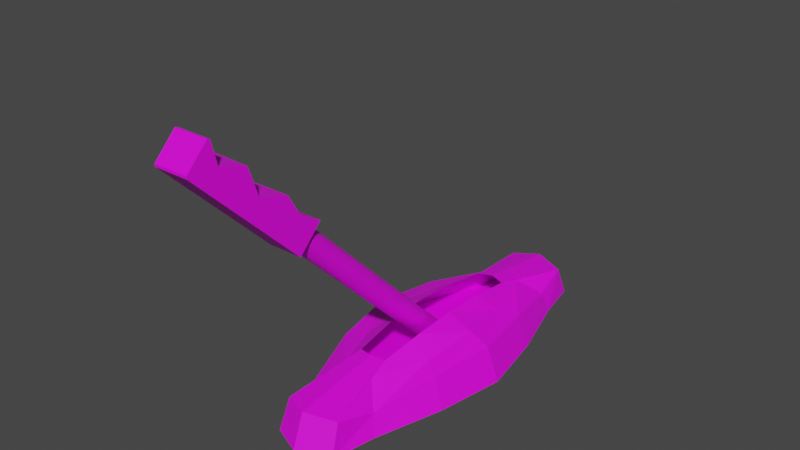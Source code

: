# Source: LowPolyLever.blend  (saved by Blender 3.3.6; exported with 4.5.12 LTS)
import bpy
from mathutils import Matrix  # noqa: F401  (used for matrix-valued properties, if any)

bpy.ops.wm.read_factory_settings(use_empty=True)
scene = bpy.context.scene
scene.name = 'Scene'

# ---- collections
col_collection = bpy.data.collections.new('Collection'); scene.collection.children.link(col_collection)

# ---- images (referenced by path relative to the original .blend; pixels are not part of the script)
import os
ASSET_DIR = os.environ.get("B2B_ASSET_DIR", "")  # directory of the original .blend (textures are referenced by path, not embedded)
HERE = os.path.dirname(os.path.abspath(__file__))  # packed textures are extracted next to this script under _unpacked/

def load_image(name, relpath, width, height, colorspace="sRGB"):
    """Load a texture the original file referenced (path relative to the .blend, or extracted next to this script)."""
    p = next((c for c in (os.path.join(HERE, relpath), os.path.join(ASSET_DIR, relpath)) if relpath and os.path.exists(c)), "")
    if p:
        img = bpy.data.images.load(p, check_existing=True)
        img.name = name
    else:  # same state as the original file: an image datablock whose file is absent (Cycles renders it pink)
        img = bpy.data.images.new(name, width, height)
        img.source = "FILE"
        img.filepath = "//" + (relpath or name)
    img.colorspace_settings.name = colorspace
    return img
img_lever01 = load_image('lever01', 'lever-basecolor-rojo.png', 1024, 1024, 'sRGB')

# ---- materials (node trees are filled in below, after node groups)
mat_material = bpy.data.materials.new('Material')
mat_material.use_transparent_shadow = False

# ---- material node trees
mat_material.use_nodes = True; mat_material.node_tree.nodes.clear()
_N = mat_material.node_tree.nodes; _L = mat_material.node_tree.links
n0 = _N.new('ShaderNodeBsdfPrincipled'); n0.name = 'Principled BSDF'; n0.location = (10, 300)
n0.distribution = 'GGX'
n0.subsurface_method = 'RANDOM_WALK_SKIN'
n0.inputs[3].default_value = 1.45
n0.inputs[27].default_value = (0.0, 0.0, 0.0, 1.0)
n0.inputs[28].default_value = 1.0
n1 = _N.new('ShaderNodeOutputMaterial'); n1.name = 'Material Output'; n1.location = (300, 300)
n2 = _N.new('ShaderNodeTexImage'); n2.name = 'Image Texture'; n2.location = (-344, 281)
n2.image = img_lever01
_L.new(n0.outputs[0], n1.inputs[0])
_L.new(n2.outputs[0], n0.inputs[0])
n1.is_active_output = True

# ---- world
world_world = bpy.data.worlds.new('World'); scene.world = world_world
world_world.use_nodes = True; world_world.node_tree.nodes.clear()
_N = world_world.node_tree.nodes; _L = world_world.node_tree.links
n0 = _N.new('ShaderNodeOutputWorld'); n0.name = 'World Output'; n0.location = (300, 300)
n1 = _N.new('ShaderNodeBackground'); n1.name = 'Background'; n1.location = (10, 300)
n1.inputs[0].default_value = (0.05088, 0.05088, 0.05088, 1.0)
_L.new(n1.outputs[0], n0.inputs[0])
n0.is_active_output = True
world_world.color = (0.05088, 0.05088, 0.05088)
world_world.use_sun_shadow = False
world_world.sun_shadow_jitter_overblur = 0.0

# ---- meshes
me_roundcube = bpy.data.meshes.new('Roundcube')
me_roundcube.from_pydata([(3.725e-09, -3.725e-09, 0.008216), (0.2172, 0.7071, 0.0), (0.1728, 0.9354, 0.0), (0.0, 1.0, 0.0), (-0.1506, 0.9354, 0.0), (0.1871, 0.677, 0.1064), (0.1578, 0.878, 0.1562), (0.0, 0.9354, 0.1712), (-0.1356, 0.878, 0.1562), (-0.2148, 0.7071, 0.0), (-0.3461, 0.3536, 0.0), (-0.4107, 0.0, 0.0), (-0.3461, -0.3536, 0.0), (-0.1847, 0.677, 0.1064), (-0.2887, 0.3385, 0.1562), (-0.3461, 0.0, 0.1712), (-0.2887, -0.3385, 0.1562), (-0.2148, -0.7071, 0.0), (-0.1506, -0.9354, 0.0), (0.0, -1.0, 0.0), (0.1728, -0.9354, 0.0), (-0.1847, -0.677, 0.1064), (-0.1356, -0.878, 0.1562), (0.0, -0.9354, 0.1712), (0.1578, -0.878, 0.1562), (0.2172, -0.7071, 0.0), (0.3223, -0.3536, 0.0), (0.3869, 0.0, 0.0), (0.3223, 0.3536, 0.0), (0.1871, -0.677, 0.1064), (0.2649, -0.3385, 0.1562), (0.3223, 0.0, 0.1712), (0.2649, 0.3385, 0.1562), (0.08746, 0.5774, 0.1975), (0.07296, 0.4618, 0.2266), (0.0, 0.4823, 0.2342), (-0.07296, 0.4618, 0.2266), (-0.08501, 0.5774, 0.1975), (0.1871, 0.2887, 0.1855), (0.08556, 0.2309, 0.262), (-0.08556, 0.2309, 0.262), (-0.1847, 0.2887, 0.1855), (0.2172, 0.0, 0.2156), (0.08936, 1.813e-09, 0.2766), (-0.08936, 1.813e-09, 0.2766), (-0.2148, 0.0, 0.2156), (0.1871, -0.2887, 0.1855), (0.08556, -0.2309, 0.262), (-0.08556, -0.2309, 0.262), (-0.1847, -0.2887, 0.1855), (0.08746, -0.5774, 0.1975), (0.07296, -0.4618, 0.2266), (0.0, -0.4823, 0.2342), (-0.07296, -0.4618, 0.2266), (-0.08501, -0.5774, 0.1975), (0.0, -0.9952, 1.03), (0.0, -0.04622, 0.08113), (-0.01181, -0.9944, 1.031), (-0.01181, -0.0454, 0.08195), (-0.02316, -0.9919, 1.033), (-0.02316, -0.04296, 0.08439), (-0.03362, -0.988, 1.037), (-0.03362, -0.03901, 0.08834), (-0.04279, -0.9827, 1.043), (-0.04279, -0.03368, 0.09367), (-0.05032, -0.9762, 1.049), (-0.05032, -0.0272, 0.1002), (-0.05591, -0.9688, 1.057), (-0.05591, -0.0198, 0.1075), (-0.05936, -0.9607, 1.065), (-0.05936, -0.01177, 0.1156), (-0.06052, -0.9524, 1.073), (-0.06052, -0.003423, 0.1239), (-0.05936, -0.944, 1.081), (-0.05936, 0.004926, 0.1323), (-0.05591, -0.936, 1.089), (-0.05591, 0.01295, 0.1403), (-0.05032, -0.9286, 1.097), (-0.05032, 0.02035, 0.1477), (-0.04279, -0.9221, 1.103), (-0.04279, 0.02684, 0.1542), (-0.03362, -0.9168, 1.108), (-0.03362, 0.03216, 0.1595), (-0.02316, -0.9129, 1.112), (-0.02316, 0.03611, 0.1635), (-0.01181, -0.9104, 1.115), (-0.01181, 0.03855, 0.1659), (5.291e-09, -0.9096, 1.116), (5.291e-09, 0.03937, 0.1667), (0.01181, -0.9104, 1.115), (0.01181, 0.03855, 0.1659), (0.02316, -0.9129, 1.112), (0.02316, 0.03611, 0.1635), (0.03362, -0.9168, 1.108), (0.03362, 0.03216, 0.1595), (0.04279, -0.9221, 1.103), (0.04279, 0.02684, 0.1542), (0.05032, -0.9286, 1.097), (0.05032, 0.02035, 0.1477), (0.05591, -0.936, 1.089), (0.05591, 0.01295, 0.1403), (0.05936, -0.944, 1.081), (0.05936, 0.004926, 0.1323), (0.06052, -0.9524, 1.073), (0.06052, -0.003423, 0.1239), (0.05936, -0.9607, 1.065), (0.05936, -0.01177, 0.1156), (0.05591, -0.9688, 1.057), (0.05591, -0.0198, 0.1075), (0.05032, -0.9762, 1.049), (0.05032, -0.0272, 0.1002), (0.04279, -0.9827, 1.043), (0.04279, -0.03368, 0.09367), (0.03362, -0.988, 1.037), (0.03362, -0.03901, 0.08834), (0.02316, -0.9919, 1.033), (0.02316, -0.04296, 0.08439), (0.01181, -0.9944, 1.031), (0.01181, -0.0454, 0.08195), (-0.08459, -0.9837, 0.9896), (-0.08459, -1.436, 1.442), (-0.08459, -0.8641, 1.109), (-0.08459, -1.363, 1.516), (0.08459, -0.9837, 0.9896), (0.08459, -1.436, 1.442), (0.08459, -0.8641, 1.109), (0.08459, -1.365, 1.513), (-0.08459, -1.347, 1.353), (-0.08459, -1.227, 1.472), (0.08459, -1.23, 1.47), (0.08459, -1.347, 1.353), (-0.08459, -1.18, 1.328), (0.08459, -1.182, 1.326), (0.08459, -1.251, 1.257), (-0.08459, -1.251, 1.257), (-0.08459, -1.037, 1.282), (0.08459, -1.037, 1.282), (0.08459, -1.157, 1.163), (-0.08459, -1.157, 1.163), (-0.08459, -0.9714, 1.175), (0.08459, -0.9739, 1.173), (0.08459, -1.07, 1.076), (-0.08459, -1.07, 1.076), (-0.08459, -1.405, 1.632), (-0.08459, -1.392, 1.628), (0.08459, -1.393, 1.628), (0.08459, -1.405, 1.632), (-0.08459, -1.509, 1.515), (-0.08459, -1.509, 1.527), (0.08459, -1.509, 1.527), (0.08459, -1.509, 1.515)], [], [(0, 2, 1), (0, 3, 2), (0, 4, 3), (0, 9, 4), (1, 2, 6, 5), (2, 3, 7, 6), (3, 4, 8, 7), (4, 9, 13, 8), (5, 6, 34, 33), (6, 7, 35, 34), (7, 8, 36, 35), (8, 13, 37, 36), (0, 10, 9), (0, 11, 10), (0, 12, 11), (0, 17, 12), (9, 10, 14, 13), (10, 11, 15, 14), (11, 12, 16, 15), (12, 17, 21, 16), (13, 14, 41, 37), (14, 15, 45, 41), (15, 16, 49, 45), (16, 21, 54, 49), (0, 18, 17), (0, 19, 18), (0, 20, 19), (0, 25, 20), (17, 18, 22, 21), (18, 19, 23, 22), (19, 20, 24, 23), (20, 25, 29, 24), (21, 22, 53, 54), (22, 23, 52, 53), (23, 24, 51, 52), (24, 29, 50, 51), (0, 26, 25), (0, 27, 26), (0, 28, 27), (0, 1, 28), (25, 26, 30, 29), (26, 27, 31, 30), (27, 28, 32, 31), (28, 1, 5, 32), (29, 30, 46, 50), (30, 31, 42, 46), (31, 32, 38, 42), (32, 5, 33, 38), (33, 34, 39, 38), (36, 37, 41, 40), (38, 39, 43, 42), (40, 41, 45, 44), (42, 43, 47, 46), (44, 45, 49, 48), (46, 47, 51, 50), (48, 49, 54, 53), (55, 56, 58, 57), (57, 58, 60, 59), (59, 60, 62, 61), (61, 62, 64, 63), (63, 64, 66, 65), (65, 66, 68, 67), (67, 68, 70, 69), (69, 70, 72, 71), (71, 72, 74, 73), (73, 74, 76, 75), (75, 76, 78, 77), (77, 78, 80, 79), (79, 80, 82, 81), (81, 82, 84, 83), (83, 84, 86, 85), (85, 86, 88, 87), (87, 88, 90, 89), (89, 90, 92, 91), (91, 92, 94, 93), (93, 94, 96, 95), (95, 96, 98, 97), (97, 98, 100, 99), (99, 100, 102, 101), (101, 102, 104, 103), (103, 104, 106, 105), (105, 106, 108, 107), (107, 108, 110, 109), (109, 110, 112, 111), (111, 112, 114, 113), (113, 114, 116, 115), (58, 56, 118, 116, 114, 112, 110, 108, 106, 104, 102, 100, 98, 96, 94, 92, 90, 88, 86, 84, 82, 80, 78, 76, 74, 72, 70, 68, 66, 64, 62, 60), (115, 116, 118, 117), (117, 118, 56, 55), (55, 57, 59, 61, 63, 65, 67, 69, 71, 73, 75, 77, 79, 81, 83, 85, 87, 89, 91, 93, 95, 97, 99, 101, 103, 105, 107, 109, 111, 113, 115, 117), (127, 120, 122, 128), (128, 122, 126, 129), (129, 126, 124, 130), (130, 124, 120, 127), (121, 125, 123, 119), (133, 130, 127, 134), (132, 129, 130, 133), (131, 128, 129, 132), (134, 127, 128, 131), (138, 134, 131, 135), (135, 131, 132, 136), (136, 132, 133, 137), (137, 133, 134, 138), (141, 137, 138, 142), (140, 136, 137, 141), (139, 135, 136, 140), (142, 138, 135, 139), (119, 142, 139, 121), (121, 139, 140, 125), (125, 140, 141, 123), (123, 141, 142, 119), (126, 122, 144, 145), (124, 126, 145, 146, 149, 150), (122, 120, 147, 148, 143, 144), (143, 146, 145, 144), (146, 143, 148, 149), (149, 148, 147, 150), (120, 124, 150, 147)])
_uv = me_roundcube.uv_layers.new(name='UVMap')
_uv.uv.foreach_set('vector', [0.1057, 0.3489, 0.06608, 0.5634, 0.0559, 0.5111, 0.1057, 0.3489, 0.1057, 0.5782, 0.06608, 0.5634, 0.1057, 0.3489, 0.1403, 0.5634, 0.1057, 0.5782, 0.1057, 0.3489, 0.155, 0.5111, 0.1403, 0.5634, 0.8832, 0.575, 0.8714, 0.523, 0.9095, 0.5269, 0.9095, 0.5749, 0.9138, 0.8269, 0.8715, 0.8284, 0.8751, 0.7866, 0.9138, 0.7886, 0.1057, 0.5782, 0.1403, 0.5634, 0.1572, 0.5978, 0.1275, 0.6141, 0.6689, 0.8811, 0.6808, 0.828, 0.707, 0.8288, 0.707, 0.8776, 0.8125, 0.3114, 0.8367, 0.27, 0.8367, 0.3687, 0.817, 0.3496, 0.2949, 0.2534, 0.2566, 0.2585, 0.2775, 0.1557, 0.2949, 0.1547, 0.1275, 0.6141, 0.1572, 0.5978, 0.2226, 0.6706, 0.2084, 0.6808, 0.8374, 0.6209, 0.8116, 0.5795, 0.8169, 0.5413, 0.8374, 0.523, 0.1057, 0.3489, 0.1851, 0.43, 0.155, 0.5111, 0.1057, 0.3489, 0.1999, 0.3489, 0.1851, 0.43, 0.1057, 0.3489, 0.1851, 0.2678, 0.1999, 0.3489, 0.1057, 0.3489, 0.155, 0.1867, 0.1851, 0.2678, 0.01698, 0.7178, 0.1034, 0.7148, 0.1034, 0.7531, 0.02196, 0.7436, 0.7108, 0.6394, 0.7108, 0.7218, 0.6689, 0.7191, 0.6725, 0.6404, 0.7108, 0.523, 0.7108, 0.6054, 0.6725, 0.6044, 0.6689, 0.5257, 0.2949, 0.5455, 0.2949, 0.632, 0.2689, 0.6279, 0.2566, 0.5468, 0.2906, 0.6659, 0.2906, 0.7479, 0.2639, 0.7535, 0.2566, 0.6838, 0.8431, 0.4102, 0.8431, 0.489, 0.8116, 0.4845, 0.8168, 0.4178, 0.8517, 0.1497, 0.8517, 0.2285, 0.8255, 0.2209, 0.8203, 0.1542, 0.7785, 0.2756, 0.7785, 0.3576, 0.7444, 0.3397, 0.7518, 0.27, 0.1057, 0.3489, 0.1403, 0.1344, 0.155, 0.1867, 0.1057, 0.3489, 0.1057, 0.1196, 0.1403, 0.1344, 0.1057, 0.3489, 0.06608, 0.1344, 0.1057, 0.1196, 0.1057, 0.3489, 0.0559, 0.1867, 0.06608, 0.1344, 0.8826, 0.3231, 0.8707, 0.27, 0.9089, 0.2735, 0.9089, 0.3223, 0.1403, 0.1344, 0.1057, 0.1196, 0.1275, 0.08368, 0.1572, 0.1, 0.8714, 0.6949, 0.9136, 0.6965, 0.9136, 0.7348, 0.875, 0.7367, 0.8714, 0.661, 0.8832, 0.609, 0.9095, 0.6091, 0.9095, 0.6571, 0.8116, 0.6962, 0.8374, 0.6548, 0.8374, 0.7527, 0.8169, 0.7344, 0.1572, 0.1, 0.1275, 0.08368, 0.2084, 0.01698, 0.2226, 0.02721, 0.2566, 0.01698, 0.2949, 0.02202, 0.2949, 0.1208, 0.2775, 0.1198, 0.8446, 0.1157, 0.8203, 0.07436, 0.8248, 0.03613, 0.8446, 0.01698, 0.1057, 0.3489, 0.03179, 0.2678, 0.0559, 0.1867, 0.1057, 0.3489, 0.01698, 0.3489, 0.03179, 0.2678, 0.1057, 0.3489, 0.03179, 0.43, 0.01698, 0.3489, 0.1057, 0.3489, 0.0559, 0.5111, 0.03179, 0.43, 0.1374, 0.7158, 0.222, 0.7148, 0.222, 0.7531, 0.1423, 0.7416, 0.7863, 0.01698, 0.7863, 0.0994, 0.7444, 0.09674, 0.748, 0.01801, 0.7863, 0.1334, 0.7863, 0.2158, 0.748, 0.2147, 0.7444, 0.136, 0.7535, 0.7941, 0.6689, 0.7931, 0.6738, 0.7673, 0.7535, 0.7558, 0.7776, 0.523, 0.7776, 0.6035, 0.7571, 0.6119, 0.7447, 0.543, 0.0429, 0.7871, 0.0429, 0.8659, 0.01698, 0.8623, 0.0224, 0.7956, 0.8375, 0.7866, 0.8375, 0.8655, 0.817, 0.8569, 0.8116, 0.7902, 0.7774, 0.4, 0.7774, 0.4805, 0.7444, 0.4605, 0.7568, 0.3915, 0.352, 0.776, 0.3574, 0.803, 0.3574, 0.8567, 0.3289, 0.8422, 0.6214, 0.8297, 0.6165, 0.8567, 0.5933, 0.7905, 0.6214, 0.776, 0.1093, 0.854, 0.07982, 0.8415, 0.07686, 0.7885, 0.1093, 0.7871, 0.2595, 0.8, 0.2885, 0.7875, 0.2885, 0.8544, 0.2566, 0.853, 0.7772, 0.7128, 0.7447, 0.7114, 0.7477, 0.6584, 0.7772, 0.6459, 0.1433, 0.7884, 0.1752, 0.7871, 0.1752, 0.854, 0.1462, 0.8414, 0.4044, 0.7905, 0.433, 0.776, 0.433, 0.8297, 0.4276, 0.8567, 0.5081, 0.8567, 0.48, 0.8422, 0.5031, 0.776, 0.5081, 0.803, 0.5555, 0.236, 0.5555, 0.017, 0.5594, 0.01698, 0.5594, 0.236, 0.446, 0.27, 0.446, 0.489, 0.4422, 0.4891, 0.4422, 0.27, 0.446, 0.01698, 0.446, 0.236, 0.4422, 0.236, 0.4422, 0.017, 0.4838, 0.523, 0.4838, 0.742, 0.48, 0.7421, 0.48, 0.523, 0.3666, 0.236, 0.3666, 0.017, 0.3705, 0.01698, 0.3705, 0.236, 0.6311, 0.236, 0.6311, 0.017, 0.6349, 0.01698, 0.6349, 0.236, 0.6311, 0.7421, 0.6311, 0.523, 0.6349, 0.523, 0.6349, 0.742, 0.7067, 0.236, 0.7067, 0.017, 0.7105, 0.01698, 0.7105, 0.236, 0.5555, 0.489, 0.5555, 0.27, 0.5594, 0.27, 0.5594, 0.489, 0.4044, 0.236, 0.4044, 0.017, 0.4082, 0.01698, 0.4082, 0.236, 0.4044, 0.4891, 0.4044, 0.27, 0.4082, 0.27, 0.4082, 0.489, 0.3666, 0.7421, 0.3666, 0.523, 0.3705, 0.523, 0.3705, 0.742, 0.6689, 0.236, 0.6689, 0.017, 0.6727, 0.01698, 0.6727, 0.236, 0.3289, 0.7421, 0.3289, 0.523, 0.3327, 0.523, 0.3327, 0.742, 0.5933, 0.236, 0.5933, 0.017, 0.5971, 0.01698, 0.5971, 0.236, 0.6311, 0.489, 0.6311, 0.27, 0.6349, 0.27, 0.6349, 0.489, 0.446, 0.523, 0.446, 0.742, 0.4422, 0.7421, 0.4422, 0.523, 0.6689, 0.489, 0.6689, 0.27, 0.6727, 0.27, 0.6727, 0.489, 0.4838, 0.27, 0.4838, 0.489, 0.48, 0.489, 0.48, 0.27, 0.3705, 0.27, 0.3705, 0.489, 0.3666, 0.4891, 0.3666, 0.27, 0.5216, 0.523, 0.5216, 0.742, 0.5178, 0.7421, 0.5178, 0.523, 0.5933, 0.489, 0.5933, 0.27, 0.5971, 0.27, 0.5971, 0.489, 0.3327, 0.01698, 0.3327, 0.236, 0.3289, 0.236, 0.3289, 0.017, 0.5216, 0.01698, 0.5216, 0.236, 0.5178, 0.236, 0.5178, 0.017, 0.5216, 0.27, 0.5216, 0.489, 0.5178, 0.489, 0.5178, 0.27, 0.5971, 0.523, 0.5971, 0.742, 0.5933, 0.7421, 0.5933, 0.523, 0.4044, 0.7421, 0.4044, 0.523, 0.4082, 0.523, 0.4082, 0.742, 0.4838, 0.01698, 0.4838, 0.236, 0.48, 0.236, 0.48, 0.017, 0.7105, 0.27, 0.7105, 0.489, 0.7067, 0.489, 0.7067, 0.27, 0.2566, 0.5115, 0.2566, 0.2925, 0.2604, 0.2924, 0.2604, 0.5115, 0.9646, 0.926, 0.9668, 0.9275, 0.9688, 0.9295, 0.9703, 0.9317, 0.9713, 0.9342, 0.9718, 0.9369, 0.9718, 0.9396, 0.9713, 0.9423, 0.9703, 0.9448, 0.9688, 0.9471, 0.9668, 0.949, 0.9646, 0.9505, 0.9621, 0.9516, 0.9594, 0.9521, 0.9567, 0.9521, 0.954, 0.9516, 0.9515, 0.9505, 0.9492, 0.949, 0.9473, 0.9471, 0.9458, 0.9448, 0.9448, 0.9423, 0.9442, 0.9396, 0.9442, 0.9369, 0.9448, 0.9342, 0.9458, 0.9317, 0.9473, 0.9295, 0.9492, 0.9275, 0.9515, 0.926, 0.954, 0.925, 0.9567, 0.9245, 0.9594, 0.9245, 0.9621, 0.925, 0.3289, 0.4891, 0.3289, 0.27, 0.3327, 0.27, 0.3327, 0.489, 0.5594, 0.523, 0.5594, 0.742, 0.5555, 0.7421, 0.5555, 0.523, 0.9623, 0.0446, 0.9596, 0.0446, 0.9569, 0.04407, 0.9544, 0.04303, 0.9522, 0.04152, 0.9502, 0.03959, 0.9487, 0.03733, 0.9477, 0.03482, 0.9472, 0.03215, 0.9472, 0.02943, 0.9477, 0.02676, 0.9487, 0.02425, 0.9502, 0.02199, 0.9522, 0.02006, 0.9544, 0.01855, 0.9569, 0.01751, 0.9596, 0.01698, 0.9623, 0.01698, 0.965, 0.01751, 0.9675, 0.01855, 0.9698, 0.02006, 0.9717, 0.02199, 0.9732, 0.02425, 0.9743, 0.02676, 0.9748, 0.02943, 0.9748, 0.03215, 0.9743, 0.03482, 0.9732, 0.03733, 0.9717, 0.03959, 0.9698, 0.04152, 0.9675, 0.04303, 0.965, 0.04407, 0.9103, 0.9352, 0.9103, 0.9642, 0.8864, 0.9642, 0.8715, 0.9352, 0.8857, 0.1497, 0.9183, 0.15, 0.9183, 0.1888, 0.8857, 0.1885, 0.9428, 0.3619, 0.9578, 0.3329, 0.9808, 0.3329, 0.9808, 0.3619, 0.9428, 0.299, 0.9428, 0.27, 0.9816, 0.27, 0.9816, 0.299, 0.9158, 0.449, 0.877, 0.449, 0.877, 0.4102, 0.9158, 0.4102, 0.1157, 0.8879, 0.1157, 0.919, 0.07686, 0.919, 0.07686, 0.8879, 0.4957, 0.9217, 0.48, 0.8906, 0.518, 0.8906, 0.518, 0.9217, 0.7758, 0.8668, 0.741, 0.8672, 0.741, 0.8284, 0.7758, 0.828, 0.1807, 0.9267, 0.1496, 0.9267, 0.1496, 0.8879, 0.1807, 0.9036, 0.4044, 0.8906, 0.4349, 0.8906, 0.4349, 0.9137, 0.4044, 0.9294, 0.9132, 0.05578, 0.8789, 0.05578, 0.8785, 0.01698, 0.9132, 0.01699, 0.2497, 0.9189, 0.2662, 0.8883, 0.2885, 0.8883, 0.2885, 0.9189, 0.3289, 0.9211, 0.3289, 0.8906, 0.3676, 0.8906, 0.3676, 0.9211, 0.07686, 0.981, 0.07686, 0.9529, 0.1157, 0.9529, 0.1157, 0.981, 0.8321, 0.9324, 0.804, 0.9399, 0.804, 0.9011, 0.8321, 0.9011, 0.707, 0.9153, 0.707, 0.9441, 0.6682, 0.9441, 0.6682, 0.9151, 0.9715, 0.6346, 0.9434, 0.6346, 0.9434, 0.5958, 0.9715, 0.6025, 0.2885, 0.9528, 0.2885, 0.9809, 0.2564, 0.9809, 0.2497, 0.9528, 0.7701, 0.9399, 0.7412, 0.9399, 0.741, 0.9011, 0.7701, 0.9011, 0.9434, 0.523, 0.9715, 0.5305, 0.9715, 0.5618, 0.9434, 0.5618, 0.9442, 0.8905, 0.9442, 0.8624, 0.983, 0.8624, 0.983, 0.8905, 0.5933, 0.9294, 0.5937, 0.8906, 0.6204, 0.8906, 0.6204, 0.9294, 0.3676, 0.9807, 0.3446, 0.9807, 0.3304, 0.9576, 0.3318, 0.9551, 0.3657, 0.9551, 0.3676, 0.957, 0.04256, 0.9148, 0.04256, 0.9386, 0.01888, 0.9386, 0.01698, 0.9367, 0.01698, 0.9027, 0.0195, 0.9013, 0.9103, 0.8653, 0.8715, 0.8653, 0.8715, 0.8624, 0.9103, 0.8624, 0.8715, 0.8653, 0.9103, 0.8653, 0.9103, 0.8993, 0.8715, 0.8993, 0.8715, 0.8993, 0.9103, 0.8993, 0.9103, 0.9012, 0.8715, 0.9012, 0.9173, 0.1153, 0.8785, 0.1153, 0.8785, 0.09164, 0.9173, 0.09164])
me_roundcube.materials.append(mat_material)
me_roundcube.update()
arm_armature = bpy.data.armatures.new('Armature')  # bones are not reproduced

# ---- objects
ob_roundcube = bpy.data.objects.new('Roundcube', me_roundcube)
ob_armature = bpy.data.objects.new('Armature', arm_armature)

# ---- transforms, parenting, visibility, modifiers, constraints
ob_roundcube.parent = ob_armature
ob_roundcube.matrix_parent_inverse = Matrix(((4.311, -0.0, 0.0, -0.0), (-0.0, 4.311, -0.0, 0.0), (0.0, -0.0, 4.311, -0.0), (-0.0, 0.0, -0.0, 1.0)))
ob_roundcube.location = (0.0, 0.0, 0.0)
_vg = ob_roundcube.vertex_groups.new(name='Base')
for _i, _w in zip([0, 1, 2, 3, 4, 5, 6, 7, 8, 9, 10, 11, 12, 13, 14, 15, 16, 17, 18, 19, 20, 21, 22, 23, 24, 25, 26, 27, 28, 29, 30, 31, 32, 33, 34, 35, 36, 37, 38, 39, 40, 41, 42, 43, 44, 45, 46, 47, 48, 49, 50, 51, 52, 53, 54, 56, 58, 60, 62, 64, 66, 68, 70, 72, 74, 76, 78, 80, 82, 84, 86, 88, 90, 92, 94, 96, 98, 100, 102, 104, 106, 108, 110, 112, 114, 116, 118], [1.0, 0.557, 0.44, 0.4182, 0.4425, 0.5564, 0.5019, 0.4838, 0.4949, 0.5521, 0.7487, 0.7933, 0.4826, 0.5524, 0.6069, 0.6234, 0.5672, 0.3769, 0.253, 0.2368, 0.2675, 0.3826, 0.3393, 0.3319, 0.3334, 0.3931, 0.4947, 0.8538, 0.7617, 0.4119, 0.5709, 0.7835, 0.6195, 0.5245, 0.5208, 0.5253, 0.5327, 0.5255, 0.5768, 0.5005, 0.4985, 0.5571, 0.6807, 0.2662, 0.274, 0.6339, 0.5548, 0.3449, 0.4045, 0.5579, 0.4426, 0.479, 0.4596, 0.431, 0.4191, 0.9709, 0.9707, 0.9702, 0.9662, 0.9621, 0.9572, 0.9524, 0.9468, 0.9413, 0.9357, 0.9304, 0.9244, 0.9186, 0.9136, 0.9088, 0.9063, 0.9039, 0.9019, 0.9, 0.9051, 0.9104, 0.9166, 0.9232, 0.9294, 0.936, 0.9424, 0.949, 0.954, 0.959, 0.9634, 0.9675, 0.9694]): _vg.add([_i], _w, 'REPLACE')
_vg = ob_roundcube.vertex_groups.new(name='Lever')
for _i, _w in zip([0, 1, 2, 3, 4, 5, 6, 7, 8, 9, 10, 11, 12, 13, 14, 15, 16, 17, 18, 19, 20, 21, 22, 23, 24, 25, 26, 27, 28, 29, 30, 31, 32, 33, 34, 35, 36, 37, 38, 39, 40, 41, 42, 43, 44, 45, 46, 47, 48, 49, 50, 51, 52, 53, 54, 55, 56, 57, 58, 59, 60, 61, 62, 63, 64, 65, 66, 67, 68, 69, 70, 71, 72, 73, 74, 75, 76, 77, 78, 79, 80, 81, 82, 83, 84, 85, 86, 87, 88, 89, 90, 91, 92, 93, 94, 95, 96, 97, 98, 99, 100, 101, 102, 103, 104, 105, 106, 107, 108, 109, 110, 111, 112, 113, 114, 115, 116, 117, 118, 119, 120, 121, 122, 123, 124, 125, 126, 127, 128, 129, 130, 131, 132, 133, 134, 135, 136, 137, 138, 139, 140, 141, 142, 143, 144, 145, 146, 147, 148, 149, 150], [0.0, 2.574e-07, 0.0005327, 3.706e-05, 0.0003155, 8.742e-06, 0.00105, 0.0007059, 5.154e-05, 4.136e-05, 0.02569, 0.000727, 0.003941, 4.132e-06, 5.687e-07, 1.228e-05, 6.029e-05, 0.006282, 0.01368, 4.34e-06, 0.0003645, 0.001849, 0.0006313, 0.0007736, 0.00024, 5.098e-06, 0.001036, 2.58e-08, 1.37e-06, 0.0005478, 0.001083, 5.462e-05, 5.098e-06, 1.445e-05, 0.0001165, 0.0007429, 0.0005542, 0.0001564, 0.001962, 1.787e-05, 0.01323, 0.0007967, 2.985e-05, 0.004836, 0.001011, 0.00151, 1.883e-06, 0.002437, 6.621e-05, 4.14e-08, 0.0001192, 0.0001886, 3.537e-05, 0.0175, 0.0003175, 0.986, 0.007832, 0.9851, 0.008215, 0.9842, 0.00937, 0.9836, 0.01734, 0.983, 0.02555, 0.9826, 0.0353, 0.9824, 0.045, 0.9823, 0.05292, 0.9823, 0.05811, 0.9825, 0.06425, 0.9828, 0.06809, 0.9832, 0.07564, 0.9838, 0.08062, 0.9845, 0.08642, 0.9854, 0.08968, 0.9864, 0.09374, 0.9875, 0.09585, 0.9887, 0.09811, 0.99, 0.09998, 0.9914, 0.09492, 0.9927, 0.08963, 0.9939, 0.08339, 0.9948, 0.07655, 0.9953, 0.06943, 0.9953, 0.0611, 0.9947, 0.05223, 0.9937, 0.04876, 0.9924, 0.03315, 0.9911, 0.03049, 0.9897, 0.0224, 0.9883, 0.01436, 0.9871, 0.0107, 1.0, 1.0, 1.0, 1.0, 1.0, 1.0, 1.0, 1.0, 1.0, 1.0, 1.0, 1.0, 1.0, 1.0, 1.0, 1.0, 1.0, 1.0, 1.0, 1.0, 1.0, 1.0, 1.0, 1.0, 1.0, 1.0, 1.0, 1.0, 1.0, 1.0, 1.0, 1.0]): _vg.add([_i], _w, 'REPLACE')
_m = ob_roundcube.modifiers.new('Armature', 'ARMATURE')
_m.object = ob_armature
ob_armature.location = (0.0, 0.0, 0.0)
ob_armature.scale = (0.232, 0.232, 0.232)

# ---- collection membership
col_collection.objects.link(ob_roundcube)
col_collection.objects.link(ob_armature)

# ---- scene / render settings (as saved in the file)
scene.frame_start = 1; scene.frame_end = 40; scene.frame_set(1)
scene.render.engine = 'BLENDER_EEVEE_NEXT'
scene.cycles.sampling_pattern = 'TABULATED_SOBOL'
scene.cycles.use_light_tree = False
scene.view_settings.view_transform = 'Filmic'
bpy.context.view_layer.update()

# ---- added for rendering (the .blend has no active camera and no usable light): camera, sun
cam_auto = bpy.data.cameras.new('AutoCamera')
cam_auto.lens = 50.0
cam_auto.sensor_width = 36.0
cam_auto.clip_end = 1000.0
ob_auto_camera = bpy.data.objects.new('AutoCamera', cam_auto)
scene.collection.objects.link(ob_auto_camera)
ob_auto_camera.location = (2.85404, -3.69376, 3.10856)
ob_auto_camera.rotation_euler = (1.09748, -7.21219e-08, 0.694738)
scene.camera = ob_auto_camera
light_auto_sun = bpy.data.lights.new('AutoSun', 'SUN')
light_auto_sun.energy = 3.0
light_auto_sun.angle = 0.0523599
ob_auto_sun = bpy.data.objects.new('AutoSun', light_auto_sun)
scene.collection.objects.link(ob_auto_sun)
ob_auto_sun.rotation_euler = (0.872665, 0.174533, 0.523599)
bpy.context.view_layer.update()
